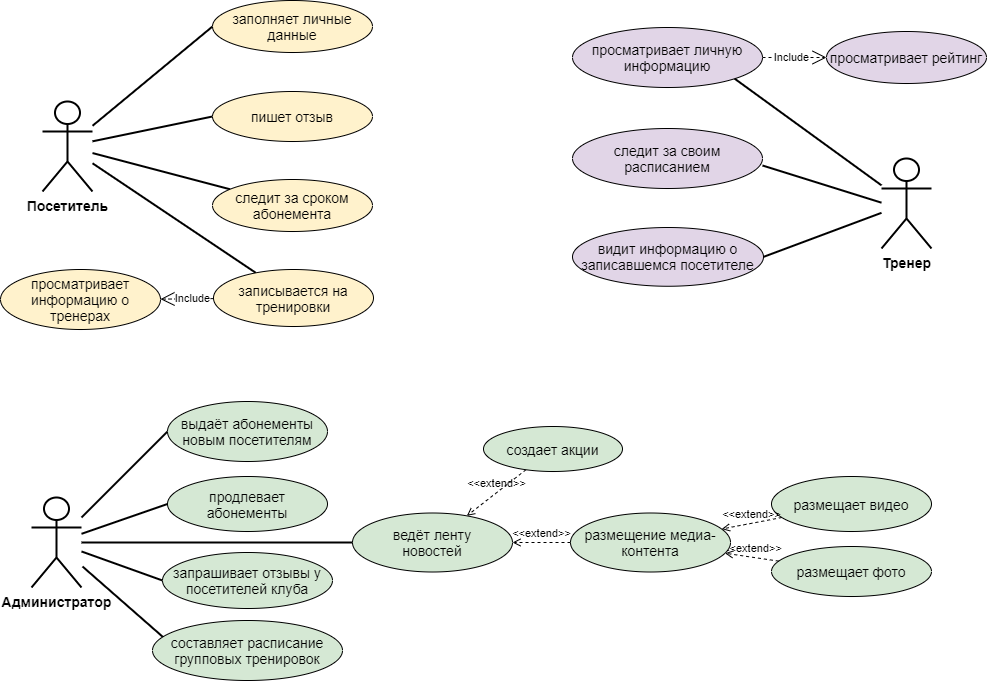

The diagram above was exported from draw.io. Its source (the exported page's mxGraphModel, read from the mxfile embedded in the PNG):
<mxGraphModel dx="1086" dy="626" grid="1" gridSize="10" guides="1" tooltips="1" connect="1" arrows="1" fold="1" page="1" pageScale="1" pageWidth="1169" pageHeight="827" math="0" shadow="0">
  <root>
    <mxCell id="0" />
    <mxCell id="1" parent="0" />
    <mxCell id="OSpaoH0WrOeUTf2976jx-5" style="edgeStyle=none;orthogonalLoop=1;jettySize=auto;html=1;endArrow=none;strokeWidth=2;" parent="1" source="jTPdTnIN6dEd3ZTVsYPK-1" target="jTPdTnIN6dEd3ZTVsYPK-52" edge="1">
      <mxGeometry relative="1" as="geometry" />
    </mxCell>
    <mxCell id="jTPdTnIN6dEd3ZTVsYPK-1" value="&lt;font style=&quot;font-size: 14px&quot;&gt;&lt;b&gt;Посетитель&lt;/b&gt;&lt;/font&gt;" style="shape=umlActor;verticalLabelPosition=bottom;verticalAlign=top;html=1;outlineConnect=0;strokeWidth=2;" parent="1" vertex="1">
      <mxGeometry x="130" y="222" width="50" height="90" as="geometry" />
    </mxCell>
    <mxCell id="jTPdTnIN6dEd3ZTVsYPK-16" value="&lt;font style=&quot;font-size: 14px&quot;&gt;&lt;b&gt;Тренер&lt;/b&gt;&lt;br&gt;&lt;/font&gt;" style="shape=umlActor;verticalLabelPosition=bottom;verticalAlign=top;html=1;outlineConnect=0;strokeWidth=2;" parent="1" vertex="1">
      <mxGeometry x="969" y="279" width="50" height="90" as="geometry" />
    </mxCell>
    <mxCell id="OSpaoH0WrOeUTf2976jx-8" style="edgeStyle=none;orthogonalLoop=1;jettySize=auto;html=1;endArrow=none;exitX=1;exitY=0.5;exitDx=0;exitDy=0;strokeWidth=2;" parent="1" source="jTPdTnIN6dEd3ZTVsYPK-25" target="jTPdTnIN6dEd3ZTVsYPK-16" edge="1">
      <mxGeometry relative="1" as="geometry" />
    </mxCell>
    <mxCell id="jTPdTnIN6dEd3ZTVsYPK-25" value="&lt;span style=&quot;font-size: 14px&quot;&gt;видит информацию о записавшемся посетителе&lt;/span&gt;" style="ellipse;whiteSpace=wrap;html=1;strokeWidth=1;fillColor=#e1d5e7;" parent="1" vertex="1">
      <mxGeometry x="660" y="348" width="191" height="58.75" as="geometry" />
    </mxCell>
    <mxCell id="OSpaoH0WrOeUTf2976jx-7" style="edgeStyle=none;orthogonalLoop=1;jettySize=auto;html=1;endArrow=none;exitX=1;exitY=0.5;exitDx=0;exitDy=0;strokeWidth=2;" parent="1" edge="1">
      <mxGeometry relative="1" as="geometry">
        <mxPoint x="850" y="286" as="sourcePoint" />
        <mxPoint x="969" y="323.1875" as="targetPoint" />
      </mxGeometry>
    </mxCell>
    <mxCell id="jTPdTnIN6dEd3ZTVsYPK-27" value="&lt;span style=&quot;font-size: 14px&quot;&gt;следит за своим расписанием&lt;/span&gt;" style="ellipse;whiteSpace=wrap;html=1;fillColor=#e1d5e7;strokeWidth=1;" parent="1" vertex="1">
      <mxGeometry x="660" y="249" width="190" height="60" as="geometry" />
    </mxCell>
    <mxCell id="OSpaoH0WrOeUTf2976jx-4" style="edgeStyle=none;orthogonalLoop=1;jettySize=auto;html=1;endArrow=none;strokeWidth=2;entryX=0;entryY=0.5;entryDx=0;entryDy=0;" parent="1" source="jTPdTnIN6dEd3ZTVsYPK-30" target="j2f5RlAU4n6Chb1C06js-9" edge="1">
      <mxGeometry relative="1" as="geometry">
        <mxPoint x="-265" y="563" as="targetPoint" />
      </mxGeometry>
    </mxCell>
    <mxCell id="jTPdTnIN6dEd3ZTVsYPK-30" value="&lt;font style=&quot;font-size: 14px&quot;&gt;&lt;b&gt;Администратор&lt;/b&gt;&lt;/font&gt;" style="shape=umlActor;verticalLabelPosition=bottom;verticalAlign=top;html=1;outlineConnect=0;strokeWidth=2;" parent="1" vertex="1">
      <mxGeometry x="119" y="618" width="50" height="90" as="geometry" />
    </mxCell>
    <mxCell id="OSpaoH0WrOeUTf2976jx-3" style="edgeStyle=none;orthogonalLoop=1;jettySize=auto;html=1;endArrow=none;strokeWidth=2;" parent="1" source="jTPdTnIN6dEd3ZTVsYPK-46" target="jTPdTnIN6dEd3ZTVsYPK-1" edge="1">
      <mxGeometry relative="1" as="geometry" />
    </mxCell>
    <mxCell id="jTPdTnIN6dEd3ZTVsYPK-46" value="&lt;font style=&quot;font-size: 14px&quot;&gt;следит за сроком абонемента&lt;br&gt;&lt;/font&gt;" style="ellipse;whiteSpace=wrap;html=1;strokeWidth=1;fillColor=#fff2cc;" parent="1" vertex="1">
      <mxGeometry x="300" y="300" width="160" height="52" as="geometry" />
    </mxCell>
    <mxCell id="jTPdTnIN6dEd3ZTVsYPK-50" value="&lt;span style=&quot;font-size: 14px&quot;&gt;просматривает информацию о тренерах&lt;/span&gt;" style="ellipse;whiteSpace=wrap;html=1;fillColor=#fff2cc;" parent="1" vertex="1">
      <mxGeometry x="88" y="390" width="160" height="60" as="geometry" />
    </mxCell>
    <mxCell id="jTPdTnIN6dEd3ZTVsYPK-52" value="&lt;span style=&quot;font-size: 14px&quot;&gt;записывается на тренировки&lt;/span&gt;" style="ellipse;whiteSpace=wrap;html=1;fillColor=#fff2cc;" parent="1" vertex="1">
      <mxGeometry x="301" y="390" width="160" height="57" as="geometry" />
    </mxCell>
    <mxCell id="jTPdTnIN6dEd3ZTVsYPK-54" value="&lt;font style=&quot;font-size: 14px&quot;&gt;продлевает абонементы&lt;br&gt;&lt;/font&gt;" style="ellipse;whiteSpace=wrap;html=1;fillColor=#d5e8d4;" parent="1" vertex="1">
      <mxGeometry x="255" y="597" width="160" height="55" as="geometry" />
    </mxCell>
    <mxCell id="jTPdTnIN6dEd3ZTVsYPK-55" value="" style="endArrow=none;html=1;strokeWidth=2;entryX=0;entryY=0.5;entryDx=0;entryDy=0;" parent="1" source="jTPdTnIN6dEd3ZTVsYPK-30" target="jTPdTnIN6dEd3ZTVsYPK-54" edge="1">
      <mxGeometry width="50" height="50" relative="1" as="geometry">
        <mxPoint x="-315" y="672" as="sourcePoint" />
        <mxPoint x="-195" y="599" as="targetPoint" />
      </mxGeometry>
    </mxCell>
    <mxCell id="jTPdTnIN6dEd3ZTVsYPK-57" value="&lt;span style=&quot;font-size: 14px&quot;&gt;запрашивает отзывы у посетителей клуба&lt;/span&gt;" style="ellipse;whiteSpace=wrap;html=1;fillColor=#d5e8d4;" parent="1" vertex="1">
      <mxGeometry x="250" y="673" width="170" height="56" as="geometry" />
    </mxCell>
    <mxCell id="jTPdTnIN6dEd3ZTVsYPK-58" value="&lt;div&gt;&lt;span style=&quot;font-size: 14px&quot;&gt;ведёт ленту&lt;/span&gt;&lt;/div&gt;&lt;div&gt;&lt;span style=&quot;font-size: 14px&quot;&gt;новостей&lt;/span&gt;&lt;/div&gt;&lt;div&gt;&lt;span style=&quot;font-size: 14px&quot;&gt;&lt;/span&gt;&lt;/div&gt;" style="ellipse;whiteSpace=wrap;html=1;fillColor=#d5e8d4;" parent="1" vertex="1">
      <mxGeometry x="440" y="633.5" width="160" height="59" as="geometry" />
    </mxCell>
    <mxCell id="jTPdTnIN6dEd3ZTVsYPK-59" value="" style="endArrow=none;html=1;strokeWidth=2;" parent="1" source="jTPdTnIN6dEd3ZTVsYPK-30" target="jTPdTnIN6dEd3ZTVsYPK-58" edge="1">
      <mxGeometry width="50" height="50" relative="1" as="geometry">
        <mxPoint x="-262" y="753" as="sourcePoint" />
        <mxPoint x="-182" y="753" as="targetPoint" />
      </mxGeometry>
    </mxCell>
    <mxCell id="j2f5RlAU4n6Chb1C06js-1" value="Include" style="endArrow=open;endSize=12;dashed=1;html=1;targetPerimeterSpacing=0;" parent="1" source="jTPdTnIN6dEd3ZTVsYPK-52" target="jTPdTnIN6dEd3ZTVsYPK-50" edge="1">
      <mxGeometry x="-0.1995" width="160" relative="1" as="geometry">
        <mxPoint x="850" y="518" as="sourcePoint" />
        <mxPoint x="520" y="398" as="targetPoint" />
        <Array as="points" />
        <mxPoint as="offset" />
      </mxGeometry>
    </mxCell>
    <mxCell id="j2f5RlAU4n6Chb1C06js-5" value="" style="endArrow=none;html=1;entryX=0;entryY=0.5;entryDx=0;entryDy=0;strokeWidth=2;" parent="1" source="jTPdTnIN6dEd3ZTVsYPK-30" target="jTPdTnIN6dEd3ZTVsYPK-57" edge="1">
      <mxGeometry width="50" height="50" relative="1" as="geometry">
        <mxPoint x="-275" y="697" as="sourcePoint" />
        <mxPoint x="-195" y="797" as="targetPoint" />
      </mxGeometry>
    </mxCell>
    <mxCell id="j2f5RlAU4n6Chb1C06js-6" value="" style="endArrow=none;html=1;entryX=0.058;entryY=0.283;entryDx=0;entryDy=0;entryPerimeter=0;endSize=6;strokeWidth=2;" parent="1" target="j2f5RlAU4n6Chb1C06js-7" edge="1">
      <mxGeometry width="50" height="50" relative="1" as="geometry">
        <mxPoint x="170" y="687" as="sourcePoint" />
        <mxPoint x="-195" y="897" as="targetPoint" />
      </mxGeometry>
    </mxCell>
    <mxCell id="j2f5RlAU4n6Chb1C06js-7" value="&lt;span style=&quot;font-size: 14px&quot;&gt;составляет расписание групповых тренировок&lt;/span&gt;" style="ellipse;whiteSpace=wrap;html=1;fillColor=#d5e8d4;" parent="1" vertex="1">
      <mxGeometry x="240" y="741" width="190" height="60" as="geometry" />
    </mxCell>
    <mxCell id="j2f5RlAU4n6Chb1C06js-9" value="&lt;font style=&quot;font-size: 14px&quot;&gt;выдаёт абонементы новым посетителям&lt;br&gt;&lt;/font&gt;" style="ellipse;whiteSpace=wrap;html=1;fillColor=#d5e8d4;" parent="1" vertex="1">
      <mxGeometry x="255" y="522" width="160" height="60" as="geometry" />
    </mxCell>
    <mxCell id="OSpaoH0WrOeUTf2976jx-10" value="&amp;lt;&amp;lt;extend&amp;gt;&amp;gt;" style="html=1;verticalAlign=bottom;labelBackgroundColor=none;endArrow=open;endFill=0;dashed=1;" parent="1" source="OSpaoH0WrOeUTf2976jx-11" target="jTPdTnIN6dEd3ZTVsYPK-58" edge="1">
      <mxGeometry width="160" relative="1" as="geometry">
        <mxPoint x="-51" y="992" as="sourcePoint" />
        <mxPoint x="109" y="992" as="targetPoint" />
      </mxGeometry>
    </mxCell>
    <mxCell id="OSpaoH0WrOeUTf2976jx-11" value="создает акции" style="ellipse;whiteSpace=wrap;html=1;fontSize=14;fillColor=#d5e8d4;" parent="1" vertex="1">
      <mxGeometry x="571" y="547" width="139" height="45" as="geometry" />
    </mxCell>
    <mxCell id="OSpaoH0WrOeUTf2976jx-13" value="размещает фото" style="ellipse;whiteSpace=wrap;html=1;fontSize=14;fillColor=#d5e8d4;" parent="1" vertex="1">
      <mxGeometry x="859" y="667" width="160" height="50" as="geometry" />
    </mxCell>
    <mxCell id="OSpaoH0WrOeUTf2976jx-14" value="размещает видео" style="ellipse;whiteSpace=wrap;html=1;fontSize=14;fillColor=#d5e8d4;" parent="1" vertex="1">
      <mxGeometry x="859" y="597" width="160" height="55" as="geometry" />
    </mxCell>
    <mxCell id="OSpaoH0WrOeUTf2976jx-16" value="&amp;lt;&amp;lt;extend&amp;gt;&amp;gt;" style="html=1;verticalAlign=bottom;labelBackgroundColor=none;endArrow=open;endFill=0;dashed=1;" parent="1" source="OSpaoH0WrOeUTf2976jx-13" target="OSpaoH0WrOeUTf2976jx-19" edge="1">
      <mxGeometry width="160" relative="1" as="geometry">
        <mxPoint x="76.27163659562666" y="1081.3757786510098" as="sourcePoint" />
        <mxPoint x="18.819588759888347" y="951.6187801831754" as="targetPoint" />
      </mxGeometry>
    </mxCell>
    <mxCell id="OSpaoH0WrOeUTf2976jx-17" value="&amp;lt;&amp;lt;extend&amp;gt;&amp;gt;" style="html=1;verticalAlign=bottom;labelBackgroundColor=none;endArrow=open;endFill=0;dashed=1;" parent="1" source="OSpaoH0WrOeUTf2976jx-14" target="OSpaoH0WrOeUTf2976jx-19" edge="1">
      <mxGeometry width="160" relative="1" as="geometry">
        <mxPoint x="149.41198758795463" y="1015.8651395036757" as="sourcePoint" />
        <mxPoint x="45.40077730776352" y="948.1740548908656" as="targetPoint" />
      </mxGeometry>
    </mxCell>
    <mxCell id="OSpaoH0WrOeUTf2976jx-19" value="размещение медиа-контента" style="ellipse;whiteSpace=wrap;html=1;fontSize=14;fillColor=#d5e8d4;" parent="1" vertex="1">
      <mxGeometry x="658" y="633.5" width="160" height="59" as="geometry" />
    </mxCell>
    <mxCell id="OSpaoH0WrOeUTf2976jx-20" value="&amp;lt;&amp;lt;extend&amp;gt;&amp;gt;" style="html=1;verticalAlign=bottom;labelBackgroundColor=none;endArrow=open;endFill=0;dashed=1;" parent="1" source="OSpaoH0WrOeUTf2976jx-19" target="jTPdTnIN6dEd3ZTVsYPK-58" edge="1">
      <mxGeometry width="160" relative="1" as="geometry">
        <mxPoint x="594.5931795973665" y="577.7682121892417" as="sourcePoint" />
        <mxPoint x="498.0418774405125" y="646.8527923949327" as="targetPoint" />
      </mxGeometry>
    </mxCell>
    <mxCell id="KKNY9if5O-PfTVueg0qy-1" value="&lt;font style=&quot;font-size: 14px&quot;&gt;пишет отзыв&lt;/font&gt;" style="ellipse;whiteSpace=wrap;html=1;strokeWidth=1;fillColor=#fff2cc;" parent="1" vertex="1">
      <mxGeometry x="300" y="212" width="160" height="50" as="geometry" />
    </mxCell>
    <mxCell id="KKNY9if5O-PfTVueg0qy-2" style="edgeStyle=none;orthogonalLoop=1;jettySize=auto;html=1;endArrow=none;exitX=0;exitY=0.5;exitDx=0;exitDy=0;strokeWidth=2;" parent="1" source="KKNY9if5O-PfTVueg0qy-1" target="jTPdTnIN6dEd3ZTVsYPK-1" edge="1">
      <mxGeometry relative="1" as="geometry">
        <mxPoint x="291.21496868188774" y="224.20801293134969" as="sourcePoint" />
        <mxPoint x="230" y="220" as="targetPoint" />
      </mxGeometry>
    </mxCell>
    <mxCell id="KKNY9if5O-PfTVueg0qy-3" value="&lt;span style=&quot;font-size: 14px&quot;&gt;заполняет личные данные&lt;/span&gt;" style="ellipse;whiteSpace=wrap;html=1;strokeWidth=1;fillColor=#fff2cc;" parent="1" vertex="1">
      <mxGeometry x="300" y="121" width="160" height="52" as="geometry" />
    </mxCell>
    <mxCell id="KKNY9if5O-PfTVueg0qy-4" style="edgeStyle=none;orthogonalLoop=1;jettySize=auto;html=1;endArrow=none;exitX=0;exitY=0.5;exitDx=0;exitDy=0;strokeWidth=2;" parent="1" source="KKNY9if5O-PfTVueg0qy-3" target="jTPdTnIN6dEd3ZTVsYPK-1" edge="1">
      <mxGeometry relative="1" as="geometry">
        <mxPoint x="265" y="137" as="sourcePoint" />
        <mxPoint x="210" y="110" as="targetPoint" />
      </mxGeometry>
    </mxCell>
    <mxCell id="KKNY9if5O-PfTVueg0qy-5" value="&lt;span style=&quot;font-size: 14px&quot;&gt;просматривает личную информацию&lt;/span&gt;" style="ellipse;whiteSpace=wrap;html=1;fillColor=#e1d5e7;strokeWidth=1;" parent="1" vertex="1">
      <mxGeometry x="660" y="148" width="190" height="60" as="geometry" />
    </mxCell>
    <mxCell id="KKNY9if5O-PfTVueg0qy-6" value="Include" style="endArrow=open;endSize=12;dashed=1;html=1;targetPerimeterSpacing=0;entryX=0;entryY=0.5;entryDx=0;entryDy=0;exitX=1;exitY=0.5;exitDx=0;exitDy=0;" parent="1" edge="1" target="KKNY9if5O-PfTVueg0qy-7" source="KKNY9if5O-PfTVueg0qy-5">
      <mxGeometry x="-0.1045" width="160" relative="1" as="geometry">
        <mxPoint x="890" y="157" as="sourcePoint" />
        <mxPoint x="910" y="167" as="targetPoint" />
        <Array as="points" />
        <mxPoint as="offset" />
      </mxGeometry>
    </mxCell>
    <mxCell id="KKNY9if5O-PfTVueg0qy-7" value="&lt;span style=&quot;font-size: 14px&quot;&gt;просматривает рейтинг&lt;/span&gt;" style="ellipse;whiteSpace=wrap;html=1;fillColor=#e1d5e7;strokeWidth=1;" parent="1" vertex="1">
      <mxGeometry x="914" y="152" width="160" height="52" as="geometry" />
    </mxCell>
    <mxCell id="Nb8ceq1lGi9bwdNZ9wHr-1" value="" style="endArrow=none;html=1;strokeWidth=2;exitX=1;exitY=1;exitDx=0;exitDy=0;" edge="1" parent="1" source="KKNY9if5O-PfTVueg0qy-5" target="jTPdTnIN6dEd3ZTVsYPK-16">
      <mxGeometry width="50" height="50" relative="1" as="geometry">
        <mxPoint x="580" y="230" as="sourcePoint" />
        <mxPoint x="950" y="250" as="targetPoint" />
      </mxGeometry>
    </mxCell>
  </root>
</mxGraphModel>